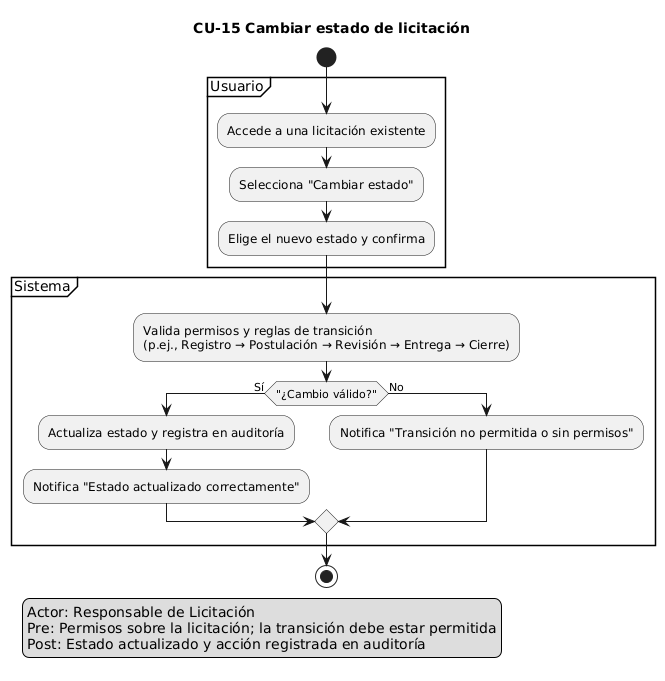

The diagram above was rendered by PlantUML. Its source (embedded in the PNG):
@startuml
title CU-15 Cambiar estado de licitación
skinparam shadowing false

start
legend left
Actor: Responsable de Licitación
Pre: Permisos sobre la licitación; la transición debe estar permitida
Post: Estado actualizado y acción registrada en auditoría
endlegend

partition "Usuario" {
  :Accede a una licitación existente;
  :Selecciona "Cambiar estado";
  :Elige el nuevo estado y confirma;
}
partition "Sistema" {
  :Valida permisos y reglas de transición\n(p.ej., Registro → Postulación → Revisión → Entrega → Cierre);
  if ("¿Cambio válido?") then (Sí)
    :Actualiza estado y registra en auditoría;
    :Notifica "Estado actualizado correctamente";
  else (No)
    :Notifica "Transición no permitida o sin permisos";
  endif
}
stop
@enduml